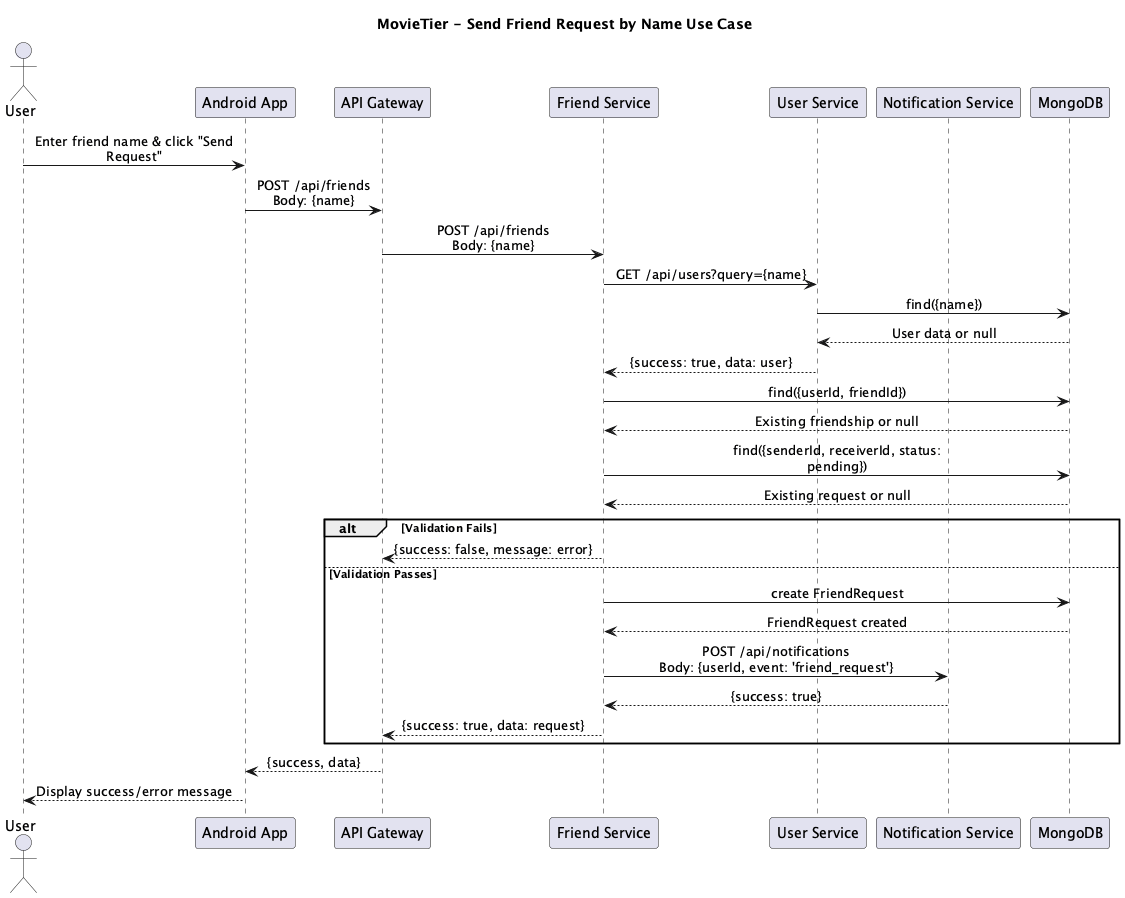

The diagram above was rendered by PlantUML. Its source (embedded in the PNG):
@startuml Send Friend Request by Name Sequence Diagram

title MovieTier - Send Friend Request by Name Use Case

skinparam maxMessageSize 250
skinparam sequenceMessageAlign center

actor User
participant "Android App" as App
participant "API Gateway" as Gateway
participant "Friend Service" as FriendSvc
participant "User Service" as UserSvc
participant "Notification Service" as NotifSvc
participant "MongoDB" as DB

User -> App: Enter friend name & click "Send Request"
App -> Gateway: POST /api/friends\nBody: {name}
Gateway -> FriendSvc: POST /api/friends\nBody: {name}
FriendSvc -> UserSvc: GET /api/users?query={name}
UserSvc -> DB: find({name})
DB --> UserSvc: User data or null
UserSvc --> FriendSvc: {success: true, data: user}
FriendSvc -> DB: find({userId, friendId})
DB --> FriendSvc: Existing friendship or null
FriendSvc -> DB: find({senderId, receiverId, status: pending})
DB --> FriendSvc: Existing request or null
alt Validation Fails
    FriendSvc --> Gateway: {success: false, message: error}
else Validation Passes
    FriendSvc -> DB: create FriendRequest
    DB --> FriendSvc: FriendRequest created
    FriendSvc -> NotifSvc: POST /api/notifications\nBody: {userId, event: 'friend_request'}
    NotifSvc --> FriendSvc: {success: true}
    FriendSvc --> Gateway: {success: true, data: request}
end
Gateway --> App: {success, data}
App --> User: Display success/error message

@enduml